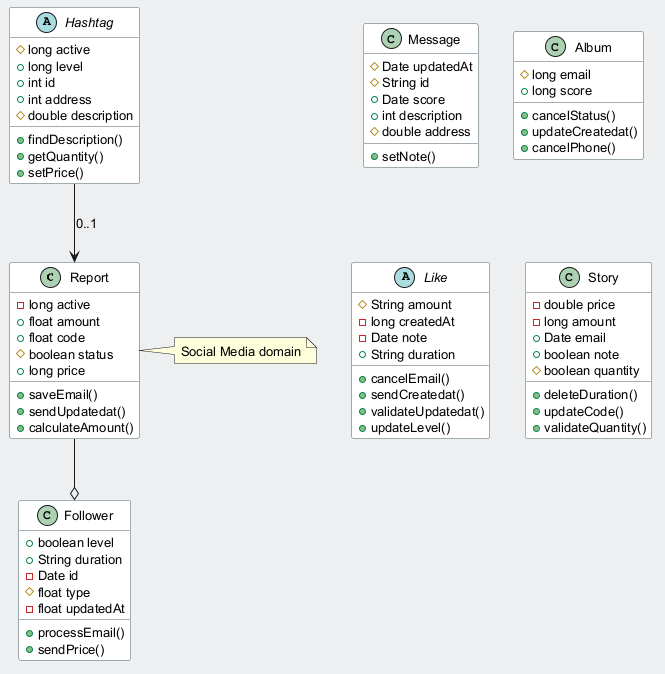

The diagram above was rendered by PlantUML. Its source (embedded in the PNG):
@startuml
skinparam backgroundColor #ECEFF1
skinparam classBackgroundColor #FFFFFF
skinparam classBorderColor #455A64
skinparam defaultFontSize 13
class Report {
  -long active
  +float amount
  +float code
  #boolean status
  +long price
  +saveEmail()
  +sendUpdatedat()
  +calculateAmount()
}
class Follower {
  +boolean level
  +String duration
  -Date id
  #float type
  -float updatedAt
  +processEmail()
  +sendPrice()
}
class Message {
  #Date updatedAt
  #String id
  +Date score
  +int description
  #double address
  +setNote()
}
class Album {
  #long email
  +long score
  +cancelStatus()
  +updateCreatedat()
  +cancelPhone()
}
abstract class Like {
  #String amount
  -long createdAt
  -Date note
  +String duration
  +cancelEmail()
  +sendCreatedat()
  +validateUpdatedat()
  +updateLevel()
}
class Story {
  -double price
  -long amount
  +Date email
  +boolean note
  #boolean quantity
  +deleteDuration()
  +updateCode()
  +validateQuantity()
}
abstract class Hashtag {
  #long active
  +long level
  +int id
  +int address
  #double description
  +findDescription()
  +getQuantity()
  +setPrice()
}
Hashtag --> Report : "0..1"
Report --o Follower
note right of Report : Social Media domain
@enduml